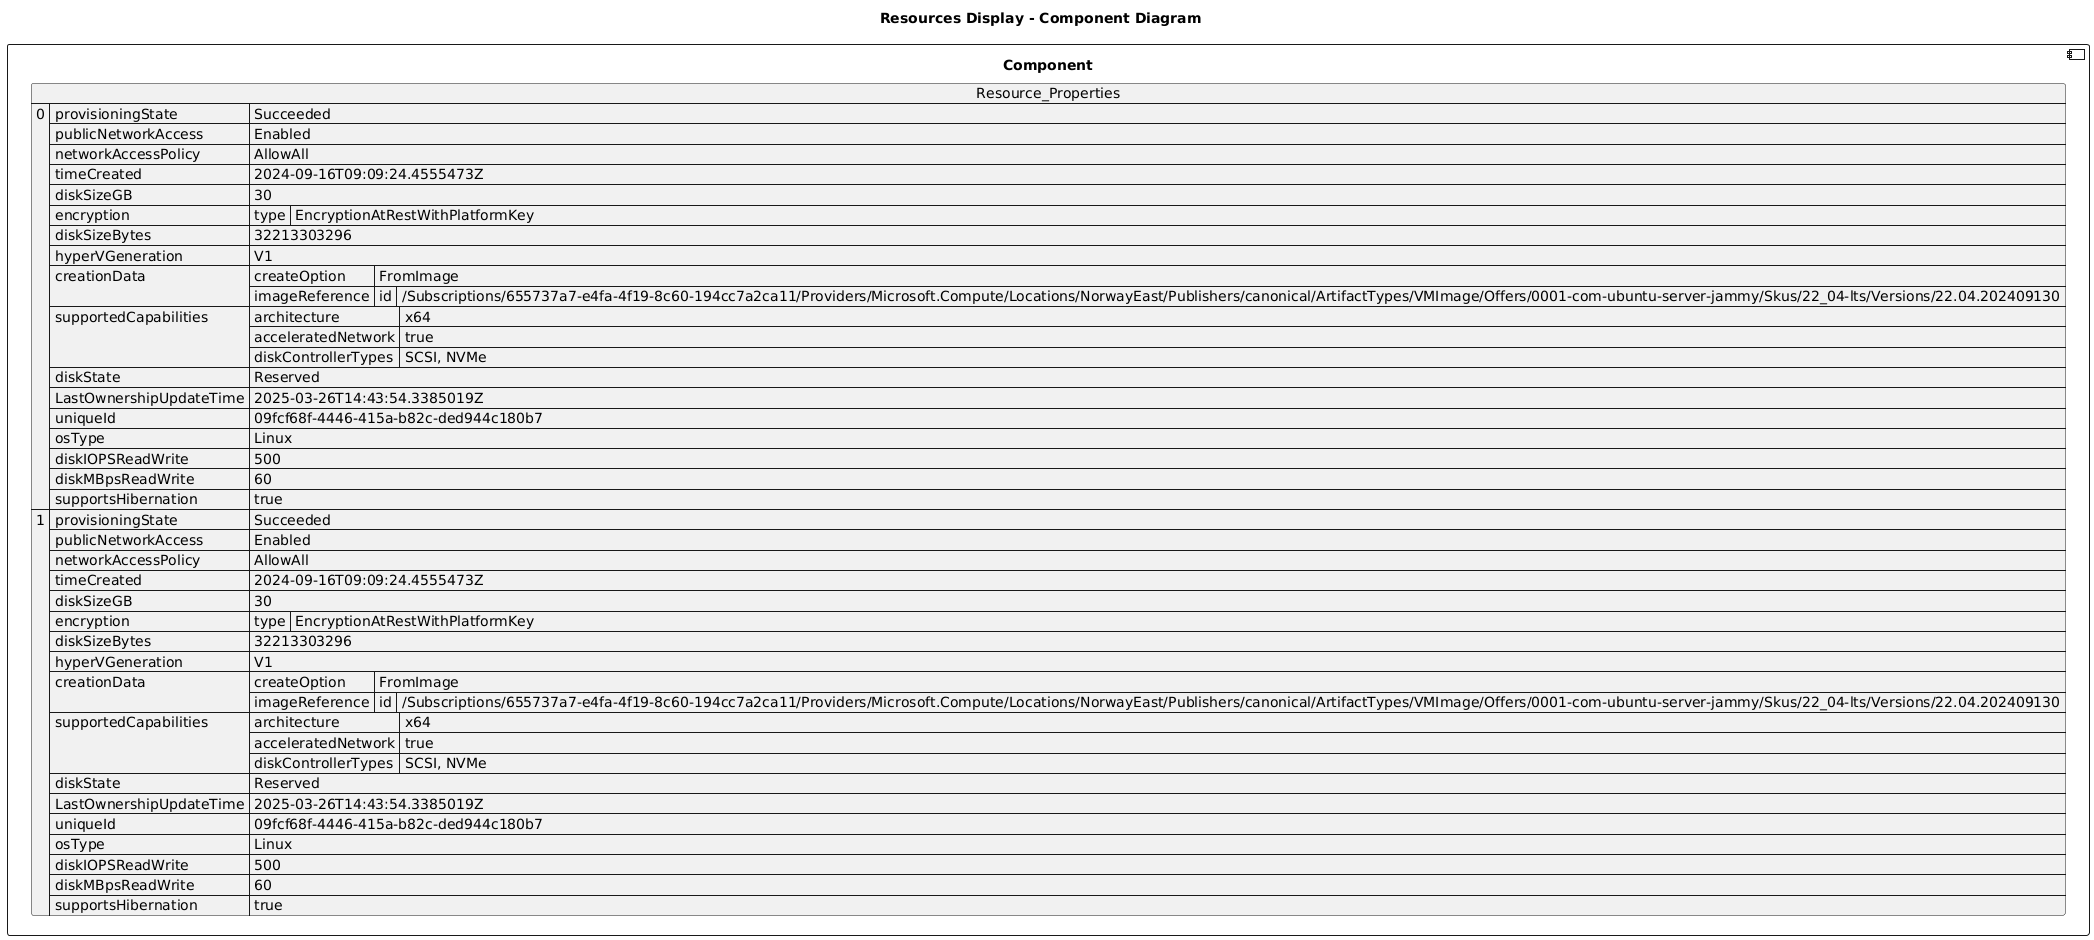

The diagram above was rendered by PlantUML. Its source (embedded in the PNG):
@startuml

title Resources Display - Component Diagram

component Component {

json  Resource_Properties {
  "0": {
    "provisioningState": "Succeeded",
    "publicNetworkAccess": "Enabled",
    "networkAccessPolicy": "AllowAll",
    "timeCreated": "2024-09-16T09:09:24.4555473Z",
    "diskSizeGB": 30,
    "encryption": {
      "type": "EncryptionAtRestWithPlatformKey"
    },
    "diskSizeBytes": 32213303296,
    "hyperVGeneration": "V1",
    "creationData": {
      "createOption": "FromImage",
      "imageReference": {
        "id": "/Subscriptions/655737a7-e4fa-4f19-8c60-194cc7a2ca11/Providers/Microsoft.Compute/Locations/NorwayEast/Publishers/canonical/ArtifactTypes/VMImage/Offers/0001-com-ubuntu-server-jammy/Skus/22_04-lts/Versions/22.04.202409130"
      }
    },
    "supportedCapabilities": {
      "architecture": "x64",
      "acceleratedNetwork": true,
      "diskControllerTypes": "SCSI, NVMe"
    },
    "diskState": "Reserved",
    "LastOwnershipUpdateTime": "2025-03-26T14:43:54.3385019Z",
    "uniqueId": "09fcf68f-4446-415a-b82c-ded944c180b7",
    "osType": "Linux",
    "diskIOPSReadWrite": 500,
    "diskMBpsReadWrite": 60,
    "supportsHibernation": true
  },
  "1": {
    "provisioningState": "Succeeded",
    "publicNetworkAccess": "Enabled",
    "networkAccessPolicy": "AllowAll",
    "timeCreated": "2024-09-16T09:09:24.4555473Z",
    "diskSizeGB": 30,
    "encryption": {
      "type": "EncryptionAtRestWithPlatformKey"
    },
    "diskSizeBytes": 32213303296,
    "hyperVGeneration": "V1",
    "creationData": {
      "createOption": "FromImage",
      "imageReference": {
        "id": "/Subscriptions/655737a7-e4fa-4f19-8c60-194cc7a2ca11/Providers/Microsoft.Compute/Locations/NorwayEast/Publishers/canonical/ArtifactTypes/VMImage/Offers/0001-com-ubuntu-server-jammy/Skus/22_04-lts/Versions/22.04.202409130"
      }
    },
    "supportedCapabilities": {
      "architecture": "x64",
      "acceleratedNetwork": true,
      "diskControllerTypes": "SCSI, NVMe"
    },
    "diskState": "Reserved",
    "LastOwnershipUpdateTime": "2025-03-26T14:43:54.3385019Z",
    "uniqueId": "09fcf68f-4446-415a-b82c-ded944c180b7",
    "osType": "Linux",
    "diskIOPSReadWrite": 500,
    "diskMBpsReadWrite": 60,
    "supportsHibernation": true
  }
}
}
@enduml